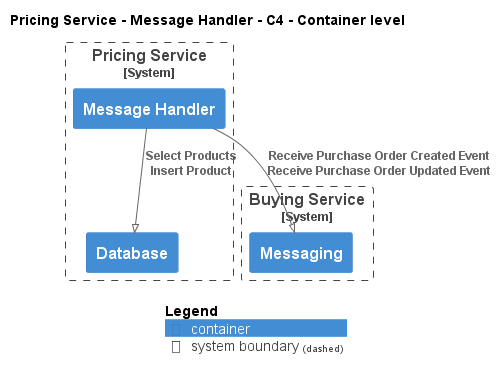

The diagram above was rendered by PlantUML. Its source (embedded in the PNG):
@startuml
!pragma layout smetana
!include ..\..\..\..\..\.c4s\C4_Container.puml

AddElementTag("c4interflow:lifecycle:new", $bgColor=green, $fontColor=#ffffff, $borderColor=green, $shadowing="False")
AddElementTag("c4interflow:lifecycle:changed", $bgColor=orange, $fontColor=#ffffff, $borderColor=orange, $shadowing="False")
AddElementTag("c4interflow:lifecycle:removed", $bgColor=red, $fontColor=#ffffff, $borderColor=red, $shadowing="False")

AddRelTag("c4interflow:lifecycle:new", $textColor=green, $lineColor=green)
AddRelTag("c4interflow:lifecycle:changed", $textColor=orange, $lineColor=orange)
AddRelTag("c4interflow:lifecycle:removed", $textColor=red, $lineColor=red)

SHOW_PERSON_PORTRAIT()
LAYOUT_TOP_DOWN()

skinparam linetype polyline

title Pricing Service - Message Handler - C4 - Container level


System_Boundary(ECommercePlatform.SoftwareSystems.PricingService, "Pricing Service") {
    Container(ECommercePlatform.SoftwareSystems.PricingService.Containers.MessageHandler, "Message Handler", "", "")
    Container(ECommercePlatform.SoftwareSystems.PricingService.Containers.Database, "Database", "", "")
}

System_Boundary(ECommercePlatform.SoftwareSystems.BuyingService, "Buying Service") {
    Container(ECommercePlatform.SoftwareSystems.BuyingService.Containers.Messaging, "Messaging", "", "")
}

Rel(ECommercePlatform.SoftwareSystems.PricingService.Containers.MessageHandler, ECommercePlatform.SoftwareSystems.BuyingService.Containers.Messaging, "Receive Purchase Order Created Event\nReceive Purchase Order Updated Event")
Rel(ECommercePlatform.SoftwareSystems.PricingService.Containers.MessageHandler, ECommercePlatform.SoftwareSystems.PricingService.Containers.Database, "Select Products\nInsert Product")


SHOW_LEGEND()
@enduml